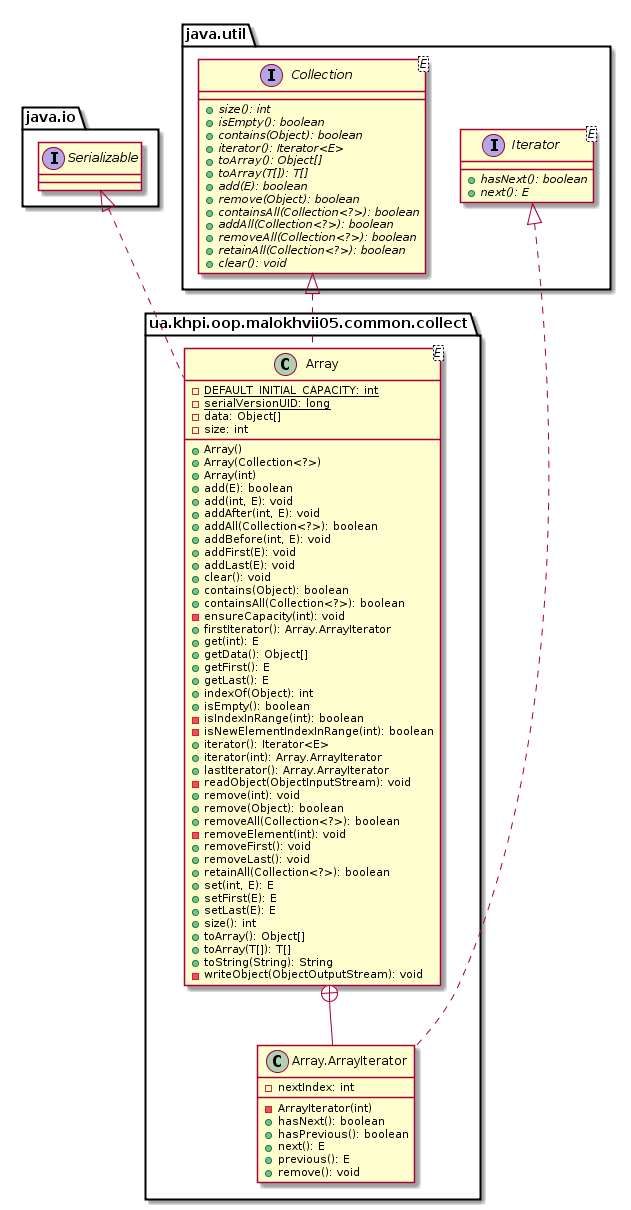

The diagram above was rendered by PlantUML. Its source (embedded in the PNG):
@startuml

    namespace ua.khpi.oop.malokhvii05.common.collect {

        class Array<E> {
            {static} -DEFAULT_INITIAL_CAPACITY: int
            {static} -serialVersionUID: long
            -data: Object[]
            -size: int
            +Array()
            +Array(Collection<?>)
            +Array(int)
            +add(E): boolean
            +add(int, E): void
            +addAfter(int, E): void
            +addAll(Collection<?>): boolean
            +addBefore(int, E): void
            +addFirst(E): void
            +addLast(E): void
            +clear(): void
            +contains(Object): boolean
            +containsAll(Collection<?>): boolean
            -ensureCapacity(int): void
            +firstIterator(): Array.ArrayIterator
            +get(int): E
            +getData(): Object[]
            +getFirst(): E
            +getLast(): E
            +indexOf(Object): int
            +isEmpty(): boolean
            -isIndexInRange(int): boolean
            -isNewElementIndexInRange(int): boolean
            +iterator(): Iterator<E>
            +iterator(int): Array.ArrayIterator
            +lastIterator(): Array.ArrayIterator
            -readObject(ObjectInputStream): void
            +remove(int): void
            +remove(Object): boolean
            +removeAll(Collection<?>): boolean
            -removeElement(int): void
            +removeFirst(): void
            +removeLast(): void
            +retainAll(Collection<?>): boolean
            +set(int, E): E
            +setFirst(E): E
            +setLast(E): E
            +size(): int
            +toArray(): Object[]
            +toArray(T[]): T[]
            +toString(String): String
            -writeObject(ObjectOutputStream): void
        }

        class ua.khpi.oop.malokhvii05.common.collect.Array.ArrayIterator {
            -nextIndex: int
            -ArrayIterator(int)
            +hasNext(): boolean
            +hasPrevious(): boolean
            +next(): E
            +previous(): E
            +remove(): void
        }

        interface java.util.Collection<E> {
            {abstract} +size(): int
            {abstract} +isEmpty(): boolean
            {abstract} +contains(Object): boolean
            {abstract} +iterator(): Iterator<E>
            {abstract} +toArray(): Object[]
            {abstract} +toArray(T[]): T[]
            {abstract} +add(E): boolean
            {abstract} +remove(Object): boolean
            {abstract} +containsAll(Collection<?>): boolean
            {abstract} +addAll(Collection<?>): boolean
            {abstract} +removeAll(Collection<?>): boolean
            {abstract} +retainAll(Collection<?>): boolean
            {abstract} +clear(): void
        }
        java.util.Collection <|.. Array

        interface java.io.Serializable
        java.io.Serializable <|.. Array

        interface java.util.Iterator<E> {
            {abstract} +hasNext(): boolean
            {abstract} +next(): E
        }
        java.util.Iterator <|.. ua.khpi.oop.malokhvii05.common.collect.Array.ArrayIterator

        Array +-- ua.khpi.oop.malokhvii05.common.collect.Array.ArrayIterator

    }

@enduml